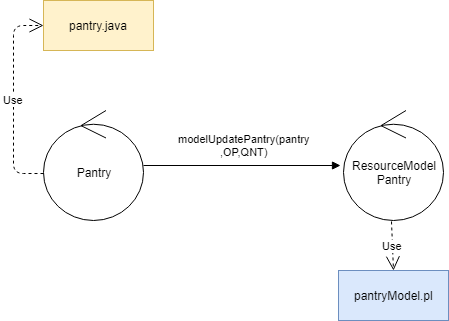

The diagram above was exported from draw.io. Its source (the exported page's mxGraphModel, read from the mxfile embedded in the PNG):
<mxGraphModel dx="838" dy="488" grid="1" gridSize="10" guides="1" tooltips="1" connect="1" arrows="1" fold="1" page="1" pageScale="1" pageWidth="827" pageHeight="1169" math="0" shadow="0">
  <root>
    <mxCell id="0" />
    <mxCell id="1" parent="0" />
    <mxCell id="qm3PievE-FQyxKiGPXSP-1" value="Pantry" style="ellipse;shape=umlControl;whiteSpace=wrap;html=1;" vertex="1" parent="1">
      <mxGeometry x="70" y="160" width="100" height="110" as="geometry" />
    </mxCell>
    <mxCell id="qm3PievE-FQyxKiGPXSP-2" value="ResourceModel&lt;br&gt;Pantry" style="ellipse;shape=umlControl;whiteSpace=wrap;html=1;" vertex="1" parent="1">
      <mxGeometry x="370" y="160" width="100" height="110" as="geometry" />
    </mxCell>
    <mxCell id="qm3PievE-FQyxKiGPXSP-3" value="modelUpdatePantry(pantry&lt;br&gt;,OP,QNT)" style="html=1;verticalAlign=bottom;endArrow=block;entryX=-0.03;entryY=0.5;entryDx=0;entryDy=0;entryPerimeter=0;" edge="1" parent="1" source="qm3PievE-FQyxKiGPXSP-1" target="qm3PievE-FQyxKiGPXSP-2">
      <mxGeometry x="0.0152" y="5" width="80" relative="1" as="geometry">
        <mxPoint x="170" y="215" as="sourcePoint" />
        <mxPoint x="250" y="215" as="targetPoint" />
        <mxPoint as="offset" />
      </mxGeometry>
    </mxCell>
    <mxCell id="qm3PievE-FQyxKiGPXSP-4" value="pantryModel.pl" style="html=1;fillColor=#dae8fc;strokeColor=#6c8ebf;" vertex="1" parent="1">
      <mxGeometry x="365" y="320" width="110" height="50" as="geometry" />
    </mxCell>
    <mxCell id="qm3PievE-FQyxKiGPXSP-5" value="Use" style="endArrow=open;endSize=12;dashed=1;html=1;exitX=0.48;exitY=1.009;exitDx=0;exitDy=0;exitPerimeter=0;entryX=0.5;entryY=0;entryDx=0;entryDy=0;" edge="1" parent="1" source="qm3PievE-FQyxKiGPXSP-2" target="qm3PievE-FQyxKiGPXSP-4">
      <mxGeometry width="160" relative="1" as="geometry">
        <mxPoint x="429.38306151546976" y="440.2117310566282" as="sourcePoint" />
        <mxPoint x="435" y="370" as="targetPoint" />
      </mxGeometry>
    </mxCell>
    <mxCell id="qm3PievE-FQyxKiGPXSP-6" value="pantry.java" style="html=1;fillColor=#fff2cc;strokeColor=#d6b656;" vertex="1" parent="1">
      <mxGeometry x="70" y="50" width="110" height="50" as="geometry" />
    </mxCell>
    <mxCell id="qm3PievE-FQyxKiGPXSP-7" value="Use" style="endArrow=open;endSize=12;dashed=1;html=1;exitX=0;exitY=0.573;exitDx=0;exitDy=0;exitPerimeter=0;entryX=0;entryY=0.5;entryDx=0;entryDy=0;" edge="1" parent="1" source="qm3PievE-FQyxKiGPXSP-1" target="qm3PievE-FQyxKiGPXSP-6">
      <mxGeometry width="160" relative="1" as="geometry">
        <mxPoint x="428" y="280.99" as="sourcePoint" />
        <mxPoint x="430" y="330" as="targetPoint" />
        <Array as="points">
          <mxPoint x="40" y="223" />
          <mxPoint x="40" y="75" />
        </Array>
      </mxGeometry>
    </mxCell>
  </root>
</mxGraphModel>